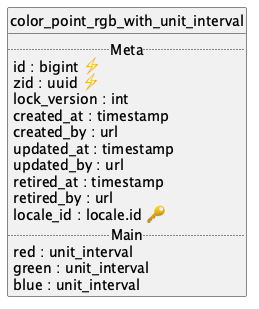

The diagram above was rendered by PlantUML. Its source (embedded in the PNG):
@startuml uml
skinparam monochrome true
skinparam linetype ortho
hide circle

entity color_point_rgb_with_unit_interval {
  .. Meta ..
  id : bigint ⚡
  zid : uuid ⚡
  lock_version : int
  created_at : timestamp
  created_by : url
  updated_at : timestamp
  updated_by : url
  retired_at : timestamp
  retired_by : url
  locale_id : locale.id 🔑
  .. Main ..
  red : unit_interval
  green : unit_interval
  blue : unit_interval
}

@enduml